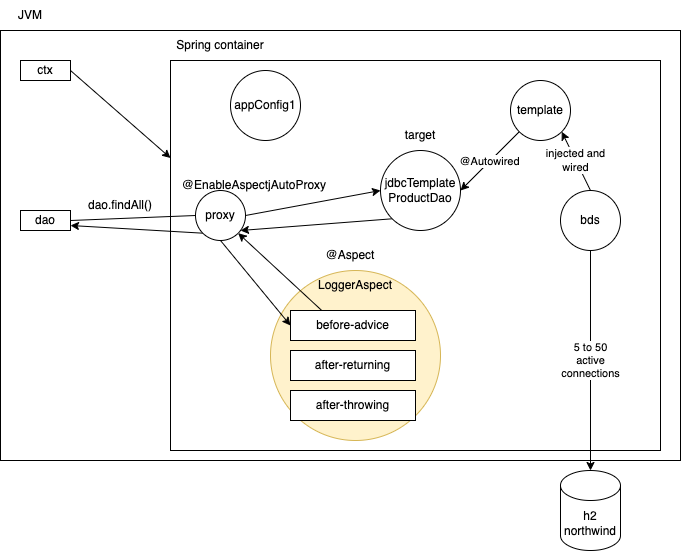

The diagram above was exported from draw.io. Its source (the exported page's mxGraphModel, read from the mxfile embedded in the PNG):
<mxGraphModel dx="633" dy="367" grid="1" gridSize="10" guides="1" tooltips="1" connect="1" arrows="1" fold="1" page="1" pageScale="1" pageWidth="827" pageHeight="1169" math="0" shadow="0">
  <root>
    <mxCell id="0" />
    <mxCell id="1" parent="0" />
    <mxCell id="2" value="" style="rounded=0;whiteSpace=wrap;html=1;" parent="1" vertex="1">
      <mxGeometry x="80" y="40" width="680" height="430" as="geometry" />
    </mxCell>
    <mxCell id="3" value="JVM" style="text;html=1;strokeColor=none;fillColor=none;align=center;verticalAlign=middle;whiteSpace=wrap;rounded=0;" parent="1" vertex="1">
      <mxGeometry x="80" y="10" width="60" height="30" as="geometry" />
    </mxCell>
    <mxCell id="4" value="" style="rounded=0;whiteSpace=wrap;html=1;" parent="1" vertex="1">
      <mxGeometry x="250" y="70" width="490" height="390" as="geometry" />
    </mxCell>
    <mxCell id="5" value="Spring container" style="text;html=1;strokeColor=none;fillColor=none;align=center;verticalAlign=middle;whiteSpace=wrap;rounded=0;" parent="1" vertex="1">
      <mxGeometry x="250" y="40" width="100" height="30" as="geometry" />
    </mxCell>
    <mxCell id="8" style="edgeStyle=none;html=1;exitX=1;exitY=0.5;exitDx=0;exitDy=0;entryX=0;entryY=0.25;entryDx=0;entryDy=0;" parent="1" source="7" target="4" edge="1">
      <mxGeometry relative="1" as="geometry" />
    </mxCell>
    <mxCell id="7" value="ctx" style="rounded=0;whiteSpace=wrap;html=1;" parent="1" vertex="1">
      <mxGeometry x="100" y="70" width="50" height="20" as="geometry" />
    </mxCell>
    <mxCell id="28" style="edgeStyle=none;html=1;exitX=0;exitY=1;exitDx=0;exitDy=0;" parent="1" source="9" edge="1">
      <mxGeometry relative="1" as="geometry">
        <mxPoint x="320" y="240" as="targetPoint" />
      </mxGeometry>
    </mxCell>
    <mxCell id="9" value="jdbcTemplate&lt;br&gt;ProductDao" style="ellipse;whiteSpace=wrap;html=1;aspect=fixed;" parent="1" vertex="1">
      <mxGeometry x="460" y="160" width="80" height="80" as="geometry" />
    </mxCell>
    <mxCell id="10" value="appConfig1" style="ellipse;whiteSpace=wrap;html=1;aspect=fixed;" parent="1" vertex="1">
      <mxGeometry x="310" y="80" width="70" height="70" as="geometry" />
    </mxCell>
    <mxCell id="16" value="@Autowired" style="edgeStyle=none;html=1;exitX=0;exitY=1;exitDx=0;exitDy=0;entryX=1;entryY=0.5;entryDx=0;entryDy=0;" parent="1" source="11" target="9" edge="1">
      <mxGeometry relative="1" as="geometry" />
    </mxCell>
    <mxCell id="11" value="template" style="ellipse;whiteSpace=wrap;html=1;aspect=fixed;" parent="1" vertex="1">
      <mxGeometry x="590" y="90" width="60" height="60" as="geometry" />
    </mxCell>
    <mxCell id="14" value="5 to 50&lt;br&gt;active&lt;br&gt;connections" style="edgeStyle=none;html=1;exitX=0.5;exitY=1;exitDx=0;exitDy=0;entryX=0.5;entryY=0;entryDx=0;entryDy=0;entryPerimeter=0;" parent="1" source="12" target="13" edge="1">
      <mxGeometry relative="1" as="geometry" />
    </mxCell>
    <mxCell id="15" value="injected and&lt;br&gt;wired" style="edgeStyle=none;html=1;exitX=0.5;exitY=0;exitDx=0;exitDy=0;entryX=1;entryY=1;entryDx=0;entryDy=0;" parent="1" source="12" target="11" edge="1">
      <mxGeometry relative="1" as="geometry" />
    </mxCell>
    <mxCell id="12" value="bds" style="ellipse;whiteSpace=wrap;html=1;aspect=fixed;" parent="1" vertex="1">
      <mxGeometry x="640" y="200" width="60" height="60" as="geometry" />
    </mxCell>
    <mxCell id="13" value="h2&lt;br&gt;northwind" style="shape=cylinder3;whiteSpace=wrap;html=1;boundedLbl=1;backgroundOutline=1;size=15;" parent="1" vertex="1">
      <mxGeometry x="640" y="480" width="60" height="80" as="geometry" />
    </mxCell>
    <mxCell id="18" style="edgeStyle=none;html=1;exitX=1;exitY=0.5;exitDx=0;exitDy=0;entryX=0;entryY=0.5;entryDx=0;entryDy=0;startArrow=none;" parent="1" source="24" target="9" edge="1">
      <mxGeometry relative="1" as="geometry" />
    </mxCell>
    <mxCell id="17" value="dao" style="rounded=0;whiteSpace=wrap;html=1;" parent="1" vertex="1">
      <mxGeometry x="100" y="220" width="50" height="20" as="geometry" />
    </mxCell>
    <mxCell id="19" value="target" style="text;html=1;strokeColor=none;fillColor=none;align=center;verticalAlign=middle;whiteSpace=wrap;rounded=0;" parent="1" vertex="1">
      <mxGeometry x="470" y="130" width="60" height="30" as="geometry" />
    </mxCell>
    <mxCell id="20" value="" style="ellipse;whiteSpace=wrap;html=1;aspect=fixed;fillColor=#fff2cc;strokeColor=#d6b656;" parent="1" vertex="1">
      <mxGeometry x="350" y="280" width="170" height="170" as="geometry" />
    </mxCell>
    <mxCell id="21" value="LoggerAspect" style="text;html=1;strokeColor=none;fillColor=none;align=center;verticalAlign=middle;whiteSpace=wrap;rounded=0;" parent="1" vertex="1">
      <mxGeometry x="395" y="280" width="80" height="30" as="geometry" />
    </mxCell>
    <mxCell id="27" style="edgeStyle=none;html=1;exitX=0.25;exitY=0;exitDx=0;exitDy=0;entryX=1;entryY=1;entryDx=0;entryDy=0;" parent="1" source="22" target="24" edge="1">
      <mxGeometry relative="1" as="geometry" />
    </mxCell>
    <mxCell id="22" value="before-advice" style="rounded=0;whiteSpace=wrap;html=1;" parent="1" vertex="1">
      <mxGeometry x="370" y="320" width="125" height="30" as="geometry" />
    </mxCell>
    <mxCell id="23" value="" style="edgeStyle=none;html=1;exitX=1;exitY=0.5;exitDx=0;exitDy=0;entryX=0;entryY=0.5;entryDx=0;entryDy=0;endArrow=none;" parent="1" source="17" target="24" edge="1">
      <mxGeometry relative="1" as="geometry">
        <mxPoint x="150" y="230" as="sourcePoint" />
        <mxPoint x="460" y="200" as="targetPoint" />
      </mxGeometry>
    </mxCell>
    <mxCell id="26" style="edgeStyle=none;html=1;exitX=0.5;exitY=1;exitDx=0;exitDy=0;entryX=0;entryY=0.5;entryDx=0;entryDy=0;" parent="1" source="24" target="22" edge="1">
      <mxGeometry relative="1" as="geometry" />
    </mxCell>
    <mxCell id="29" style="edgeStyle=none;html=1;exitX=0;exitY=1;exitDx=0;exitDy=0;entryX=1;entryY=0.75;entryDx=0;entryDy=0;" parent="1" source="24" target="17" edge="1">
      <mxGeometry relative="1" as="geometry" />
    </mxCell>
    <mxCell id="24" value="proxy" style="ellipse;whiteSpace=wrap;html=1;aspect=fixed;" parent="1" vertex="1">
      <mxGeometry x="275" y="200" width="50" height="50" as="geometry" />
    </mxCell>
    <mxCell id="25" value="dao.findAll()" style="text;html=1;strokeColor=none;fillColor=none;align=center;verticalAlign=middle;whiteSpace=wrap;rounded=0;" parent="1" vertex="1">
      <mxGeometry x="170" y="200" width="60" height="30" as="geometry" />
    </mxCell>
    <mxCell id="30" value="@EnableAspectjAutoProxy" style="text;html=1;strokeColor=none;fillColor=none;align=center;verticalAlign=middle;whiteSpace=wrap;rounded=0;" parent="1" vertex="1">
      <mxGeometry x="254" y="180" width="160" height="30" as="geometry" />
    </mxCell>
    <mxCell id="31" value="@Aspect" style="text;html=1;strokeColor=none;fillColor=none;align=center;verticalAlign=middle;whiteSpace=wrap;rounded=0;" parent="1" vertex="1">
      <mxGeometry x="390" y="250" width="80" height="30" as="geometry" />
    </mxCell>
    <mxCell id="32" value="after-returning" style="rounded=0;whiteSpace=wrap;html=1;" vertex="1" parent="1">
      <mxGeometry x="370" y="360" width="125" height="30" as="geometry" />
    </mxCell>
    <mxCell id="33" value="after-throwing" style="rounded=0;whiteSpace=wrap;html=1;" vertex="1" parent="1">
      <mxGeometry x="370" y="400" width="125" height="30" as="geometry" />
    </mxCell>
  </root>
</mxGraphModel>